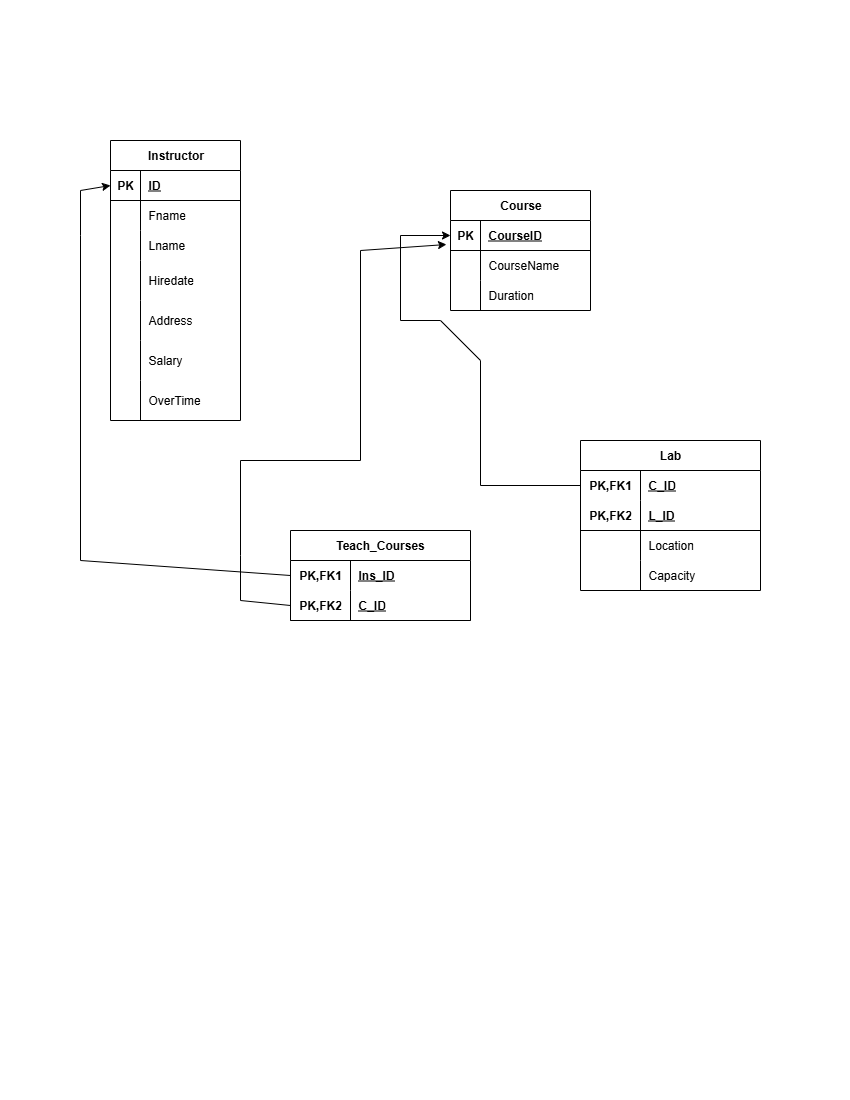

The diagram above was exported from draw.io. Its source (the exported page's mxGraphModel, read from the mxfile embedded in the PNG):
<mxGraphModel dx="1884" dy="785" grid="1" gridSize="10" guides="1" tooltips="1" connect="1" arrows="1" fold="1" page="1" pageScale="1" pageWidth="850" pageHeight="1100" math="0" shadow="0">
  <root>
    <mxCell id="0" />
    <mxCell id="1" parent="0" />
    <mxCell id="LSDn3KJ2NFkW6QQywna--24" value="" style="endArrow=classic;html=1;rounded=0;entryX=0;entryY=0.5;entryDx=0;entryDy=0;exitX=0;exitY=0.5;exitDx=0;exitDy=0;" edge="1" parent="1" source="LSDn3KJ2NFkW6QQywna--116" target="LSDn3KJ2NFkW6QQywna--97">
      <mxGeometry width="50" height="50" relative="1" as="geometry">
        <mxPoint x="570" y="490" as="sourcePoint" />
        <mxPoint x="420" y="230" as="targetPoint" />
        <Array as="points">
          <mxPoint x="480" y="485" />
          <mxPoint x="480" y="360" />
          <mxPoint x="440" y="320" />
          <mxPoint x="400" y="320" />
          <mxPoint x="400" y="235" />
        </Array>
      </mxGeometry>
    </mxCell>
    <mxCell id="LSDn3KJ2NFkW6QQywna--25" value="" style="endArrow=classic;html=1;rounded=0;entryX=0;entryY=0.5;entryDx=0;entryDy=0;exitX=0;exitY=0.5;exitDx=0;exitDy=0;" edge="1" parent="1" source="LSDn3KJ2NFkW6QQywna--131" target="LSDn3KJ2NFkW6QQywna--75">
      <mxGeometry width="50" height="50" relative="1" as="geometry">
        <mxPoint x="210" y="560" as="sourcePoint" />
        <mxPoint x="100" y="240" as="targetPoint" />
        <Array as="points">
          <mxPoint x="80" y="560" />
          <mxPoint x="80" y="235" />
          <mxPoint x="80" y="190" />
        </Array>
      </mxGeometry>
    </mxCell>
    <mxCell id="LSDn3KJ2NFkW6QQywna--26" value="" style="endArrow=classic;html=1;rounded=0;entryX=-0.029;entryY=0.8;entryDx=0;entryDy=0;entryPerimeter=0;exitX=0;exitY=0.5;exitDx=0;exitDy=0;" edge="1" parent="1" source="LSDn3KJ2NFkW6QQywna--134" target="LSDn3KJ2NFkW6QQywna--97">
      <mxGeometry width="50" height="50" relative="1" as="geometry">
        <mxPoint x="240" y="600" as="sourcePoint" />
        <mxPoint x="430" y="250" as="targetPoint" />
        <Array as="points">
          <mxPoint x="240" y="600" />
          <mxPoint x="240" y="555" />
          <mxPoint x="240" y="460" />
          <mxPoint x="360" y="460" />
          <mxPoint x="360" y="250" />
        </Array>
      </mxGeometry>
    </mxCell>
    <mxCell id="LSDn3KJ2NFkW6QQywna--74" value="Instructor" style="shape=table;startSize=30;container=1;collapsible=1;childLayout=tableLayout;fixedRows=1;rowLines=0;fontStyle=1;align=center;resizeLast=1;html=1;" vertex="1" parent="1">
      <mxGeometry x="110" y="140" width="130" height="280" as="geometry" />
    </mxCell>
    <mxCell id="LSDn3KJ2NFkW6QQywna--75" value="" style="shape=tableRow;horizontal=0;startSize=0;swimlaneHead=0;swimlaneBody=0;fillColor=none;collapsible=0;dropTarget=0;points=[[0,0.5],[1,0.5]];portConstraint=eastwest;top=0;left=0;right=0;bottom=1;" vertex="1" parent="LSDn3KJ2NFkW6QQywna--74">
      <mxGeometry y="30" width="130" height="30" as="geometry" />
    </mxCell>
    <mxCell id="LSDn3KJ2NFkW6QQywna--76" value="PK" style="shape=partialRectangle;connectable=0;fillColor=none;top=0;left=0;bottom=0;right=0;fontStyle=1;overflow=hidden;whiteSpace=wrap;html=1;" vertex="1" parent="LSDn3KJ2NFkW6QQywna--75">
      <mxGeometry width="30" height="30" as="geometry">
        <mxRectangle width="30" height="30" as="alternateBounds" />
      </mxGeometry>
    </mxCell>
    <mxCell id="LSDn3KJ2NFkW6QQywna--77" value="ID" style="shape=partialRectangle;connectable=0;fillColor=none;top=0;left=0;bottom=0;right=0;align=left;spacingLeft=6;fontStyle=5;overflow=hidden;whiteSpace=wrap;html=1;" vertex="1" parent="LSDn3KJ2NFkW6QQywna--75">
      <mxGeometry x="30" width="100" height="30" as="geometry">
        <mxRectangle width="100" height="30" as="alternateBounds" />
      </mxGeometry>
    </mxCell>
    <mxCell id="LSDn3KJ2NFkW6QQywna--78" value="" style="shape=tableRow;horizontal=0;startSize=0;swimlaneHead=0;swimlaneBody=0;fillColor=none;collapsible=0;dropTarget=0;points=[[0,0.5],[1,0.5]];portConstraint=eastwest;top=0;left=0;right=0;bottom=0;" vertex="1" parent="LSDn3KJ2NFkW6QQywna--74">
      <mxGeometry y="60" width="130" height="30" as="geometry" />
    </mxCell>
    <mxCell id="LSDn3KJ2NFkW6QQywna--79" value="" style="shape=partialRectangle;connectable=0;fillColor=none;top=0;left=0;bottom=0;right=0;editable=1;overflow=hidden;whiteSpace=wrap;html=1;" vertex="1" parent="LSDn3KJ2NFkW6QQywna--78">
      <mxGeometry width="30" height="30" as="geometry">
        <mxRectangle width="30" height="30" as="alternateBounds" />
      </mxGeometry>
    </mxCell>
    <mxCell id="LSDn3KJ2NFkW6QQywna--80" value="Fname" style="shape=partialRectangle;connectable=0;fillColor=none;top=0;left=0;bottom=0;right=0;align=left;spacingLeft=6;overflow=hidden;whiteSpace=wrap;html=1;" vertex="1" parent="LSDn3KJ2NFkW6QQywna--78">
      <mxGeometry x="30" width="100" height="30" as="geometry">
        <mxRectangle width="100" height="30" as="alternateBounds" />
      </mxGeometry>
    </mxCell>
    <mxCell id="LSDn3KJ2NFkW6QQywna--81" value="" style="shape=tableRow;horizontal=0;startSize=0;swimlaneHead=0;swimlaneBody=0;fillColor=none;collapsible=0;dropTarget=0;points=[[0,0.5],[1,0.5]];portConstraint=eastwest;top=0;left=0;right=0;bottom=0;" vertex="1" parent="LSDn3KJ2NFkW6QQywna--74">
      <mxGeometry y="90" width="130" height="30" as="geometry" />
    </mxCell>
    <mxCell id="LSDn3KJ2NFkW6QQywna--82" value="" style="shape=partialRectangle;connectable=0;fillColor=none;top=0;left=0;bottom=0;right=0;editable=1;overflow=hidden;whiteSpace=wrap;html=1;" vertex="1" parent="LSDn3KJ2NFkW6QQywna--81">
      <mxGeometry width="30" height="30" as="geometry">
        <mxRectangle width="30" height="30" as="alternateBounds" />
      </mxGeometry>
    </mxCell>
    <mxCell id="LSDn3KJ2NFkW6QQywna--83" value="Lname" style="shape=partialRectangle;connectable=0;fillColor=none;top=0;left=0;bottom=0;right=0;align=left;spacingLeft=6;overflow=hidden;whiteSpace=wrap;html=1;" vertex="1" parent="LSDn3KJ2NFkW6QQywna--81">
      <mxGeometry x="30" width="100" height="30" as="geometry">
        <mxRectangle width="100" height="30" as="alternateBounds" />
      </mxGeometry>
    </mxCell>
    <mxCell id="LSDn3KJ2NFkW6QQywna--84" value="" style="shape=tableRow;horizontal=0;startSize=0;swimlaneHead=0;swimlaneBody=0;fillColor=none;collapsible=0;dropTarget=0;points=[[0,0.5],[1,0.5]];portConstraint=eastwest;top=0;left=0;right=0;bottom=0;" vertex="1" parent="LSDn3KJ2NFkW6QQywna--74">
      <mxGeometry y="120" width="130" height="40" as="geometry" />
    </mxCell>
    <mxCell id="LSDn3KJ2NFkW6QQywna--85" value="" style="shape=partialRectangle;connectable=0;fillColor=none;top=0;left=0;bottom=0;right=0;editable=1;overflow=hidden;whiteSpace=wrap;html=1;" vertex="1" parent="LSDn3KJ2NFkW6QQywna--84">
      <mxGeometry width="30" height="40" as="geometry">
        <mxRectangle width="30" height="40" as="alternateBounds" />
      </mxGeometry>
    </mxCell>
    <mxCell id="LSDn3KJ2NFkW6QQywna--86" value="Hiredate" style="shape=partialRectangle;connectable=0;fillColor=none;top=0;left=0;bottom=0;right=0;align=left;spacingLeft=6;overflow=hidden;whiteSpace=wrap;html=1;" vertex="1" parent="LSDn3KJ2NFkW6QQywna--84">
      <mxGeometry x="30" width="100" height="40" as="geometry">
        <mxRectangle width="100" height="40" as="alternateBounds" />
      </mxGeometry>
    </mxCell>
    <mxCell id="LSDn3KJ2NFkW6QQywna--87" style="shape=tableRow;horizontal=0;startSize=0;swimlaneHead=0;swimlaneBody=0;fillColor=none;collapsible=0;dropTarget=0;points=[[0,0.5],[1,0.5]];portConstraint=eastwest;top=0;left=0;right=0;bottom=0;" vertex="1" parent="LSDn3KJ2NFkW6QQywna--74">
      <mxGeometry y="160" width="130" height="40" as="geometry" />
    </mxCell>
    <mxCell id="LSDn3KJ2NFkW6QQywna--88" style="shape=partialRectangle;connectable=0;fillColor=none;top=0;left=0;bottom=0;right=0;editable=1;overflow=hidden;whiteSpace=wrap;html=1;" vertex="1" parent="LSDn3KJ2NFkW6QQywna--87">
      <mxGeometry width="30" height="40" as="geometry">
        <mxRectangle width="30" height="40" as="alternateBounds" />
      </mxGeometry>
    </mxCell>
    <mxCell id="LSDn3KJ2NFkW6QQywna--89" value="Address" style="shape=partialRectangle;connectable=0;fillColor=none;top=0;left=0;bottom=0;right=0;align=left;spacingLeft=6;overflow=hidden;whiteSpace=wrap;html=1;" vertex="1" parent="LSDn3KJ2NFkW6QQywna--87">
      <mxGeometry x="30" width="100" height="40" as="geometry">
        <mxRectangle width="100" height="40" as="alternateBounds" />
      </mxGeometry>
    </mxCell>
    <mxCell id="LSDn3KJ2NFkW6QQywna--90" style="shape=tableRow;horizontal=0;startSize=0;swimlaneHead=0;swimlaneBody=0;fillColor=none;collapsible=0;dropTarget=0;points=[[0,0.5],[1,0.5]];portConstraint=eastwest;top=0;left=0;right=0;bottom=0;" vertex="1" parent="LSDn3KJ2NFkW6QQywna--74">
      <mxGeometry y="200" width="130" height="40" as="geometry" />
    </mxCell>
    <mxCell id="LSDn3KJ2NFkW6QQywna--91" style="shape=partialRectangle;connectable=0;fillColor=none;top=0;left=0;bottom=0;right=0;editable=1;overflow=hidden;whiteSpace=wrap;html=1;" vertex="1" parent="LSDn3KJ2NFkW6QQywna--90">
      <mxGeometry width="30" height="40" as="geometry">
        <mxRectangle width="30" height="40" as="alternateBounds" />
      </mxGeometry>
    </mxCell>
    <mxCell id="LSDn3KJ2NFkW6QQywna--92" value="Salary" style="shape=partialRectangle;connectable=0;fillColor=none;top=0;left=0;bottom=0;right=0;align=left;spacingLeft=6;overflow=hidden;whiteSpace=wrap;html=1;" vertex="1" parent="LSDn3KJ2NFkW6QQywna--90">
      <mxGeometry x="30" width="100" height="40" as="geometry">
        <mxRectangle width="100" height="40" as="alternateBounds" />
      </mxGeometry>
    </mxCell>
    <mxCell id="LSDn3KJ2NFkW6QQywna--93" style="shape=tableRow;horizontal=0;startSize=0;swimlaneHead=0;swimlaneBody=0;fillColor=none;collapsible=0;dropTarget=0;points=[[0,0.5],[1,0.5]];portConstraint=eastwest;top=0;left=0;right=0;bottom=0;" vertex="1" parent="LSDn3KJ2NFkW6QQywna--74">
      <mxGeometry y="240" width="130" height="40" as="geometry" />
    </mxCell>
    <mxCell id="LSDn3KJ2NFkW6QQywna--94" style="shape=partialRectangle;connectable=0;fillColor=none;top=0;left=0;bottom=0;right=0;editable=1;overflow=hidden;whiteSpace=wrap;html=1;" vertex="1" parent="LSDn3KJ2NFkW6QQywna--93">
      <mxGeometry width="30" height="40" as="geometry">
        <mxRectangle width="30" height="40" as="alternateBounds" />
      </mxGeometry>
    </mxCell>
    <mxCell id="LSDn3KJ2NFkW6QQywna--95" value="OverTime" style="shape=partialRectangle;connectable=0;fillColor=none;top=0;left=0;bottom=0;right=0;align=left;spacingLeft=6;overflow=hidden;whiteSpace=wrap;html=1;" vertex="1" parent="LSDn3KJ2NFkW6QQywna--93">
      <mxGeometry x="30" width="100" height="40" as="geometry">
        <mxRectangle width="100" height="40" as="alternateBounds" />
      </mxGeometry>
    </mxCell>
    <mxCell id="LSDn3KJ2NFkW6QQywna--96" value="Course" style="shape=table;startSize=30;container=1;collapsible=1;childLayout=tableLayout;fixedRows=1;rowLines=0;fontStyle=1;align=center;resizeLast=1;html=1;" vertex="1" parent="1">
      <mxGeometry x="450" y="190" width="140" height="120" as="geometry" />
    </mxCell>
    <mxCell id="LSDn3KJ2NFkW6QQywna--97" value="" style="shape=tableRow;horizontal=0;startSize=0;swimlaneHead=0;swimlaneBody=0;fillColor=none;collapsible=0;dropTarget=0;points=[[0,0.5],[1,0.5]];portConstraint=eastwest;top=0;left=0;right=0;bottom=1;" vertex="1" parent="LSDn3KJ2NFkW6QQywna--96">
      <mxGeometry y="30" width="140" height="30" as="geometry" />
    </mxCell>
    <mxCell id="LSDn3KJ2NFkW6QQywna--98" value="PK" style="shape=partialRectangle;connectable=0;fillColor=none;top=0;left=0;bottom=0;right=0;fontStyle=1;overflow=hidden;whiteSpace=wrap;html=1;" vertex="1" parent="LSDn3KJ2NFkW6QQywna--97">
      <mxGeometry width="30" height="30" as="geometry">
        <mxRectangle width="30" height="30" as="alternateBounds" />
      </mxGeometry>
    </mxCell>
    <mxCell id="LSDn3KJ2NFkW6QQywna--99" value="CourseID" style="shape=partialRectangle;connectable=0;fillColor=none;top=0;left=0;bottom=0;right=0;align=left;spacingLeft=6;fontStyle=5;overflow=hidden;whiteSpace=wrap;html=1;" vertex="1" parent="LSDn3KJ2NFkW6QQywna--97">
      <mxGeometry x="30" width="110" height="30" as="geometry">
        <mxRectangle width="110" height="30" as="alternateBounds" />
      </mxGeometry>
    </mxCell>
    <mxCell id="LSDn3KJ2NFkW6QQywna--100" value="" style="shape=tableRow;horizontal=0;startSize=0;swimlaneHead=0;swimlaneBody=0;fillColor=none;collapsible=0;dropTarget=0;points=[[0,0.5],[1,0.5]];portConstraint=eastwest;top=0;left=0;right=0;bottom=0;" vertex="1" parent="LSDn3KJ2NFkW6QQywna--96">
      <mxGeometry y="60" width="140" height="30" as="geometry" />
    </mxCell>
    <mxCell id="LSDn3KJ2NFkW6QQywna--101" value="" style="shape=partialRectangle;connectable=0;fillColor=none;top=0;left=0;bottom=0;right=0;editable=1;overflow=hidden;whiteSpace=wrap;html=1;" vertex="1" parent="LSDn3KJ2NFkW6QQywna--100">
      <mxGeometry width="30" height="30" as="geometry">
        <mxRectangle width="30" height="30" as="alternateBounds" />
      </mxGeometry>
    </mxCell>
    <mxCell id="LSDn3KJ2NFkW6QQywna--102" value="CourseName" style="shape=partialRectangle;connectable=0;fillColor=none;top=0;left=0;bottom=0;right=0;align=left;spacingLeft=6;overflow=hidden;whiteSpace=wrap;html=1;" vertex="1" parent="LSDn3KJ2NFkW6QQywna--100">
      <mxGeometry x="30" width="110" height="30" as="geometry">
        <mxRectangle width="110" height="30" as="alternateBounds" />
      </mxGeometry>
    </mxCell>
    <mxCell id="LSDn3KJ2NFkW6QQywna--103" value="" style="shape=tableRow;horizontal=0;startSize=0;swimlaneHead=0;swimlaneBody=0;fillColor=none;collapsible=0;dropTarget=0;points=[[0,0.5],[1,0.5]];portConstraint=eastwest;top=0;left=0;right=0;bottom=0;" vertex="1" parent="LSDn3KJ2NFkW6QQywna--96">
      <mxGeometry y="90" width="140" height="30" as="geometry" />
    </mxCell>
    <mxCell id="LSDn3KJ2NFkW6QQywna--104" value="" style="shape=partialRectangle;connectable=0;fillColor=none;top=0;left=0;bottom=0;right=0;editable=1;overflow=hidden;whiteSpace=wrap;html=1;" vertex="1" parent="LSDn3KJ2NFkW6QQywna--103">
      <mxGeometry width="30" height="30" as="geometry">
        <mxRectangle width="30" height="30" as="alternateBounds" />
      </mxGeometry>
    </mxCell>
    <mxCell id="LSDn3KJ2NFkW6QQywna--105" value="Duration" style="shape=partialRectangle;connectable=0;fillColor=none;top=0;left=0;bottom=0;right=0;align=left;spacingLeft=6;overflow=hidden;whiteSpace=wrap;html=1;" vertex="1" parent="LSDn3KJ2NFkW6QQywna--103">
      <mxGeometry x="30" width="110" height="30" as="geometry">
        <mxRectangle width="110" height="30" as="alternateBounds" />
      </mxGeometry>
    </mxCell>
    <mxCell id="LSDn3KJ2NFkW6QQywna--115" value="Lab" style="shape=table;startSize=30;container=1;collapsible=1;childLayout=tableLayout;fixedRows=1;rowLines=0;fontStyle=1;align=center;resizeLast=1;html=1;whiteSpace=wrap;" vertex="1" parent="1">
      <mxGeometry x="580" y="440" width="180" height="150" as="geometry" />
    </mxCell>
    <mxCell id="LSDn3KJ2NFkW6QQywna--116" value="" style="shape=tableRow;horizontal=0;startSize=0;swimlaneHead=0;swimlaneBody=0;fillColor=none;collapsible=0;dropTarget=0;points=[[0,0.5],[1,0.5]];portConstraint=eastwest;top=0;left=0;right=0;bottom=0;html=1;" vertex="1" parent="LSDn3KJ2NFkW6QQywna--115">
      <mxGeometry y="30" width="180" height="30" as="geometry" />
    </mxCell>
    <mxCell id="LSDn3KJ2NFkW6QQywna--117" value="PK,FK1" style="shape=partialRectangle;connectable=0;fillColor=none;top=0;left=0;bottom=0;right=0;fontStyle=1;overflow=hidden;html=1;whiteSpace=wrap;" vertex="1" parent="LSDn3KJ2NFkW6QQywna--116">
      <mxGeometry width="60" height="30" as="geometry">
        <mxRectangle width="60" height="30" as="alternateBounds" />
      </mxGeometry>
    </mxCell>
    <mxCell id="LSDn3KJ2NFkW6QQywna--118" value="C_ID" style="shape=partialRectangle;connectable=0;fillColor=none;top=0;left=0;bottom=0;right=0;align=left;spacingLeft=6;fontStyle=5;overflow=hidden;html=1;whiteSpace=wrap;" vertex="1" parent="LSDn3KJ2NFkW6QQywna--116">
      <mxGeometry x="60" width="120" height="30" as="geometry">
        <mxRectangle width="120" height="30" as="alternateBounds" />
      </mxGeometry>
    </mxCell>
    <mxCell id="LSDn3KJ2NFkW6QQywna--119" value="" style="shape=tableRow;horizontal=0;startSize=0;swimlaneHead=0;swimlaneBody=0;fillColor=none;collapsible=0;dropTarget=0;points=[[0,0.5],[1,0.5]];portConstraint=eastwest;top=0;left=0;right=0;bottom=1;html=1;" vertex="1" parent="LSDn3KJ2NFkW6QQywna--115">
      <mxGeometry y="60" width="180" height="30" as="geometry" />
    </mxCell>
    <mxCell id="LSDn3KJ2NFkW6QQywna--120" value="PK,FK2" style="shape=partialRectangle;connectable=0;fillColor=none;top=0;left=0;bottom=0;right=0;fontStyle=1;overflow=hidden;html=1;whiteSpace=wrap;" vertex="1" parent="LSDn3KJ2NFkW6QQywna--119">
      <mxGeometry width="60" height="30" as="geometry">
        <mxRectangle width="60" height="30" as="alternateBounds" />
      </mxGeometry>
    </mxCell>
    <mxCell id="LSDn3KJ2NFkW6QQywna--121" value="L_ID" style="shape=partialRectangle;connectable=0;fillColor=none;top=0;left=0;bottom=0;right=0;align=left;spacingLeft=6;fontStyle=5;overflow=hidden;html=1;whiteSpace=wrap;" vertex="1" parent="LSDn3KJ2NFkW6QQywna--119">
      <mxGeometry x="60" width="120" height="30" as="geometry">
        <mxRectangle width="120" height="30" as="alternateBounds" />
      </mxGeometry>
    </mxCell>
    <mxCell id="LSDn3KJ2NFkW6QQywna--122" value="" style="shape=tableRow;horizontal=0;startSize=0;swimlaneHead=0;swimlaneBody=0;fillColor=none;collapsible=0;dropTarget=0;points=[[0,0.5],[1,0.5]];portConstraint=eastwest;top=0;left=0;right=0;bottom=0;html=1;" vertex="1" parent="LSDn3KJ2NFkW6QQywna--115">
      <mxGeometry y="90" width="180" height="30" as="geometry" />
    </mxCell>
    <mxCell id="LSDn3KJ2NFkW6QQywna--123" value="" style="shape=partialRectangle;connectable=0;fillColor=none;top=0;left=0;bottom=0;right=0;editable=1;overflow=hidden;html=1;whiteSpace=wrap;" vertex="1" parent="LSDn3KJ2NFkW6QQywna--122">
      <mxGeometry width="60" height="30" as="geometry">
        <mxRectangle width="60" height="30" as="alternateBounds" />
      </mxGeometry>
    </mxCell>
    <mxCell id="LSDn3KJ2NFkW6QQywna--124" value="Location" style="shape=partialRectangle;connectable=0;fillColor=none;top=0;left=0;bottom=0;right=0;align=left;spacingLeft=6;overflow=hidden;html=1;whiteSpace=wrap;" vertex="1" parent="LSDn3KJ2NFkW6QQywna--122">
      <mxGeometry x="60" width="120" height="30" as="geometry">
        <mxRectangle width="120" height="30" as="alternateBounds" />
      </mxGeometry>
    </mxCell>
    <mxCell id="LSDn3KJ2NFkW6QQywna--125" value="" style="shape=tableRow;horizontal=0;startSize=0;swimlaneHead=0;swimlaneBody=0;fillColor=none;collapsible=0;dropTarget=0;points=[[0,0.5],[1,0.5]];portConstraint=eastwest;top=0;left=0;right=0;bottom=0;html=1;" vertex="1" parent="LSDn3KJ2NFkW6QQywna--115">
      <mxGeometry y="120" width="180" height="30" as="geometry" />
    </mxCell>
    <mxCell id="LSDn3KJ2NFkW6QQywna--126" value="" style="shape=partialRectangle;connectable=0;fillColor=none;top=0;left=0;bottom=0;right=0;editable=1;overflow=hidden;html=1;whiteSpace=wrap;" vertex="1" parent="LSDn3KJ2NFkW6QQywna--125">
      <mxGeometry width="60" height="30" as="geometry">
        <mxRectangle width="60" height="30" as="alternateBounds" />
      </mxGeometry>
    </mxCell>
    <mxCell id="LSDn3KJ2NFkW6QQywna--127" value="Capacity" style="shape=partialRectangle;connectable=0;fillColor=none;top=0;left=0;bottom=0;right=0;align=left;spacingLeft=6;overflow=hidden;html=1;whiteSpace=wrap;" vertex="1" parent="LSDn3KJ2NFkW6QQywna--125">
      <mxGeometry x="60" width="120" height="30" as="geometry">
        <mxRectangle width="120" height="30" as="alternateBounds" />
      </mxGeometry>
    </mxCell>
    <mxCell id="LSDn3KJ2NFkW6QQywna--130" value="Teach_Courses" style="shape=table;startSize=30;container=1;collapsible=1;childLayout=tableLayout;fixedRows=1;rowLines=0;fontStyle=1;align=center;resizeLast=1;html=1;whiteSpace=wrap;" vertex="1" parent="1">
      <mxGeometry x="290" y="530" width="180" height="90" as="geometry" />
    </mxCell>
    <mxCell id="LSDn3KJ2NFkW6QQywna--131" value="" style="shape=tableRow;horizontal=0;startSize=0;swimlaneHead=0;swimlaneBody=0;fillColor=none;collapsible=0;dropTarget=0;points=[[0,0.5],[1,0.5]];portConstraint=eastwest;top=0;left=0;right=0;bottom=0;html=1;" vertex="1" parent="LSDn3KJ2NFkW6QQywna--130">
      <mxGeometry y="30" width="180" height="30" as="geometry" />
    </mxCell>
    <mxCell id="LSDn3KJ2NFkW6QQywna--132" value="PK,FK1" style="shape=partialRectangle;connectable=0;fillColor=none;top=0;left=0;bottom=0;right=0;fontStyle=1;overflow=hidden;html=1;whiteSpace=wrap;" vertex="1" parent="LSDn3KJ2NFkW6QQywna--131">
      <mxGeometry width="60" height="30" as="geometry">
        <mxRectangle width="60" height="30" as="alternateBounds" />
      </mxGeometry>
    </mxCell>
    <mxCell id="LSDn3KJ2NFkW6QQywna--133" value="Ins_ID" style="shape=partialRectangle;connectable=0;fillColor=none;top=0;left=0;bottom=0;right=0;align=left;spacingLeft=6;fontStyle=5;overflow=hidden;html=1;whiteSpace=wrap;" vertex="1" parent="LSDn3KJ2NFkW6QQywna--131">
      <mxGeometry x="60" width="120" height="30" as="geometry">
        <mxRectangle width="120" height="30" as="alternateBounds" />
      </mxGeometry>
    </mxCell>
    <mxCell id="LSDn3KJ2NFkW6QQywna--134" value="" style="shape=tableRow;horizontal=0;startSize=0;swimlaneHead=0;swimlaneBody=0;fillColor=none;collapsible=0;dropTarget=0;points=[[0,0.5],[1,0.5]];portConstraint=eastwest;top=0;left=0;right=0;bottom=1;html=1;" vertex="1" parent="LSDn3KJ2NFkW6QQywna--130">
      <mxGeometry y="60" width="180" height="30" as="geometry" />
    </mxCell>
    <mxCell id="LSDn3KJ2NFkW6QQywna--135" value="PK,FK2" style="shape=partialRectangle;connectable=0;fillColor=none;top=0;left=0;bottom=0;right=0;fontStyle=1;overflow=hidden;html=1;whiteSpace=wrap;" vertex="1" parent="LSDn3KJ2NFkW6QQywna--134">
      <mxGeometry width="60" height="30" as="geometry">
        <mxRectangle width="60" height="30" as="alternateBounds" />
      </mxGeometry>
    </mxCell>
    <mxCell id="LSDn3KJ2NFkW6QQywna--136" value="C_ID" style="shape=partialRectangle;connectable=0;fillColor=none;top=0;left=0;bottom=0;right=0;align=left;spacingLeft=6;fontStyle=5;overflow=hidden;html=1;whiteSpace=wrap;" vertex="1" parent="LSDn3KJ2NFkW6QQywna--134">
      <mxGeometry x="60" width="120" height="30" as="geometry">
        <mxRectangle width="120" height="30" as="alternateBounds" />
      </mxGeometry>
    </mxCell>
  </root>
</mxGraphModel>